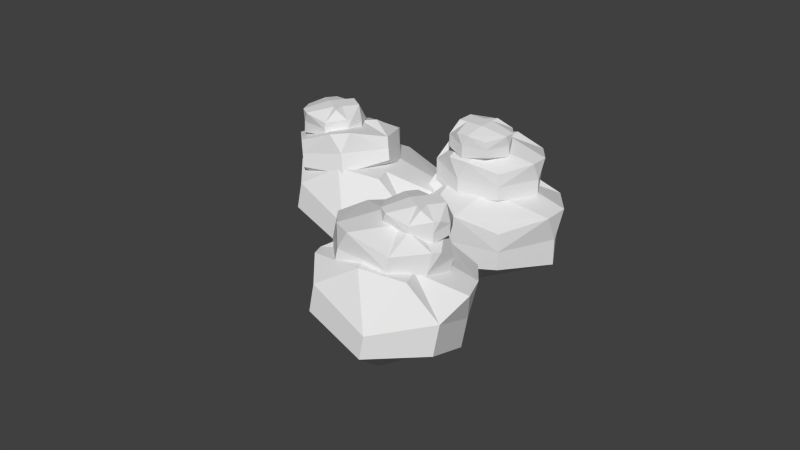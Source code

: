 # Source: OreRocks.blend  (saved by Blender 2.79.0; exported with 4.5.12 LTS)
import bpy
from mathutils import Matrix  # noqa: F401  (used for matrix-valued properties, if any)

bpy.ops.wm.read_factory_settings(use_empty=True)
scene = bpy.context.scene
scene.name = 'Scene'

# ---- collections
col_collection_1 = bpy.data.collections.new('Collection 1'); scene.collection.children.link(col_collection_1)

# ---- world
world_world = bpy.data.worlds.new('World'); scene.world = world_world
world_world.color = (0.05088, 0.05088, 0.05088)
world_world.use_sun_shadow = False
world_world.sun_shadow_jitter_overblur = 0.0
world_world.cycles.sampling_method = 'NONE'
world_world.cycles.sample_map_resolution = 256

# ---- meshes
me_cube_007 = bpy.data.meshes.new('Cube.007')
me_cube_007.from_pydata([(-0.14, -0.1697, -0.04537), (-0.14, -0.1697, 0.04934), (-0.1203, 0.1768, -0.03998), (-0.1203, 0.1768, 0.04148), (0.1876, -0.1805, -0.04506), (0.1876, -0.1805, 0.07129), (0.1615, 0.1861, -0.03972), (0.1615, 0.1861, 0.06036), (-0.2088, 0.0, -0.07608), (-0.14, -0.1697, 0.001988), (-0.13, 0.0, 0.13), (-0.1203, 0.1768, 0.0007476), (0.004091, 0.2135, -0.0721), (0.004091, 0.2135, 0.08278), (0.1615, 0.1861, 0.01032), (0.2642, 0.0, -0.07564), (0.2642, 0.0, 0.09237), (0.1876, -0.1805, 0.01311), (0.004645, -0.2124, -0.08271), (0.004645, -0.2124, 0.09735), (0.0, 0.0, 0.13), (0.0, 0.0, -0.2177), (0.004645, -0.2124, 0.007323), (0.2642, 0.0, 0.008363), (0.004091, 0.2135, 0.005336), (-0.2088, 0.0, -0.007703), (-0.13, 0.065, 0.13), (0.065, 0.13, 0.13), (0.2642, -0.042, 0.09237), (-0.04037, -0.2124, 0.09735), (-0.13, -0.065, 0.13), (-0.03463, 0.2135, 0.08278), (0.2642, 0.042, 0.09237), (0.04966, -0.2124, 0.09735), (0.0, -0.065, 0.13), (0.0, 0.065, 0.13), (0.065, 0.0, 0.13), (-0.065, 0.0, 0.13), (-0.065, 0.065, 0.13), (0.065, 0.065, 0.13), (0.065, -0.065, 0.13), (-0.065, -0.065, 0.13), (0.1506, -0.03759, 0.2085), (0.1481, -0.03328, 0.2471), (0.03162, -0.1165, 0.2117), (0.02943, -0.1128, 0.2449), (0.07373, 0.07193, 0.1913), (0.07061, 0.07723, 0.2388), (-0.04067, -0.02689, 0.197), (-0.04335, -0.02233, 0.2379), (0.1125, -0.1034, 0.2005), (0.1494, -0.03543, 0.2278), (0.08762, -0.06826, 0.2805), (0.03052, -0.1146, 0.2283), (-0.01016, -0.08646, 0.1922), (-0.01432, -0.07941, 0.2554), (-0.04201, -0.02461, 0.2174), (-0.00368, 0.05093, 0.1759), (-0.008193, 0.05858, 0.2444), (0.07217, 0.07458, 0.215), (0.1302, 0.01841, 0.1854), (0.1253, 0.02661, 0.2589), (0.05569, -0.02586, 0.2737), (0.06503, -0.0417, 0.1318), (0.1278, 0.02251, 0.2221), (-0.005937, 0.05476, 0.2101), (-0.01224, -0.08293, 0.2238), (0.1107, -0.1002, 0.2284), (0.06622, -0.08431, 0.2809), (-0.003068, -0.03678, 0.271), (0.005633, 0.06896, 0.2442), (0.1364, 0.01193, 0.2612), (0.109, -0.0522, 0.2801), (-0.00481, -0.09203, 0.2575), (-0.02202, 0.04821, 0.2447), (0.1143, 0.04129, 0.2565), (0.07709, -0.00981, 0.2733), (0.03429, -0.04192, 0.2741), (0.03973, -0.004669, 0.2703), (0.07165, -0.04706, 0.2771), (0.05026, -0.06311, 0.2775), (0.01833, -0.02072, 0.2706), (0.06112, 0.01138, 0.2699), (0.09305, -0.03101, 0.2767), (0.6505, 0.3864, 0.2108), (0.6479, 0.3907, 0.2495), (0.5315, 0.3075, 0.214), (0.5293, 0.3112, 0.2473), (0.5736, 0.4959, 0.1937), (0.5704, 0.5012, 0.2412), (0.4592, 0.3971, 0.1994), (0.4565, 0.4017, 0.2402), (0.6124, 0.3207, 0.2029), (0.6492, 0.3886, 0.2301), (0.5875, 0.3558, 0.2829), (0.5304, 0.3094, 0.2306), (0.4897, 0.3376, 0.1946), (0.4855, 0.3446, 0.2578), (0.4578, 0.3994, 0.2198), (0.4962, 0.4749, 0.1782), (0.4916, 0.4826, 0.2468), (0.572, 0.4986, 0.2174), (0.63, 0.4424, 0.1877), (0.6252, 0.4506, 0.2612), (0.5555, 0.3981, 0.276), (0.5649, 0.3823, 0.1341), (0.6276, 0.4465, 0.2245), (0.4939, 0.4788, 0.2125), (0.4876, 0.3411, 0.2262), (0.6105, 0.3238, 0.2308), (0.5661, 0.3397, 0.2833), (0.4968, 0.3872, 0.2734), (0.5055, 0.493, 0.2465), (0.6362, 0.4359, 0.2636), (0.6089, 0.3718, 0.2825), (0.495, 0.332, 0.2598), (0.4778, 0.4722, 0.247), (0.6141, 0.4653, 0.2589), (0.5769, 0.4142, 0.2757), (0.5341, 0.3821, 0.2764), (0.5396, 0.4193, 0.2726), (0.5715, 0.377, 0.2795), (0.5501, 0.3609, 0.2798), (0.5182, 0.4033, 0.273), (0.561, 0.4354, 0.2722), (0.5929, 0.393, 0.2791), (0.2087, 0.02921, 0.08301), (0.2125, 0.02828, 0.1502), (0.02829, -0.1383, 0.09453), (0.03149, -0.1391, 0.1523), (0.04694, 0.1962, 0.09453), (0.05152, 0.195, 0.177), (-0.12, -0.00415, 0.1048), (-0.1161, -0.005136, 0.1758), (0.1591, -0.09117, 0.06225), (0.2106, 0.02874, 0.1166), (0.127, -0.05434, 0.2111), (0.02989, -0.1387, 0.1234), (-0.05452, -0.09541, 0.07688), (-0.04842, -0.09693, 0.1867), (-0.1181, -0.004643, 0.1403), (-0.08223, 0.142, 0.0792), (-0.07562, 0.1403, 0.1983), (0.04923, 0.1956, 0.1358), (0.1545, 0.1227, 0.06076), (0.1616, 0.1209, 0.1884), (0.06066, 0.009719, 0.2157), (0.04697, 0.01314, -0.03081), (0.158, 0.1218, 0.1246), (-0.07892, 0.1411, 0.1388), (-0.05147, -0.09617, 0.1318), (0.1618, -0.09184, 0.1107), (0.09496, -0.08757, 0.2124), (-0.03652, -0.02471, 0.2206), (-0.05493, 0.1618, 0.1975), (0.1845, 0.09871, 0.1868), (0.159, -0.02111, 0.2098), (-0.02867, -0.116, 0.1853), (-0.0963, 0.1188, 0.1992), (0.1386, 0.1431, 0.19), (0.09267, 0.04295, 0.2144), (0.02865, -0.02351, 0.217), (0.0275, 0.04175, 0.218), (0.09381, -0.02231, 0.2134), (0.0618, -0.05554, 0.2147), (-0.004512, 0.008521, 0.2193), (0.05951, 0.07498, 0.2167), (0.1258, 0.01092, 0.2121), (0.6632, 0.464, 0.02943), (0.6779, 0.4849, 0.09164), (0.6992, 0.2316, 0.103), (0.7119, 0.2496, 0.1566), (0.4394, 0.4426, 0.08983), (0.4575, 0.4683, 0.1663), (0.5093, 0.2007, 0.1586), (0.5249, 0.2228, 0.2243), (0.7289, 0.3497, 0.02866), (0.6705, 0.4745, 0.06054), (0.7074, 0.3882, 0.179), (0.7055, 0.2406, 0.1298), (0.6149, 0.189, 0.1126), (0.639, 0.2232, 0.2144), (0.5171, 0.2117, 0.1914), (0.4079, 0.3083, 0.1189), (0.4341, 0.3454, 0.2292), (0.4484, 0.4554, 0.128), (0.5532, 0.4717, 0.02422), (0.5812, 0.5114, 0.1425), (0.6192, 0.3768, 0.2037), (0.5652, 0.3002, -0.02468), (0.5672, 0.4915, 0.08336), (0.421, 0.3268, 0.174), (0.627, 0.2061, 0.1635), (0.7395, 0.3648, 0.07358), (0.7165, 0.3447, 0.1915), (0.5933, 0.2841, 0.241), (0.4282, 0.3735, 0.2212), (0.6118, 0.5153, 0.1339), (0.6983, 0.4318, 0.1666), (0.6653, 0.2266, 0.207), (0.4399, 0.3172, 0.2373), (0.5507, 0.5074, 0.1511), (0.6101, 0.4203, 0.1913), (0.6283, 0.3333, 0.2162), (0.5751, 0.3711, 0.2161), (0.6633, 0.3825, 0.1914), (0.6724, 0.339, 0.2038), (0.5842, 0.3276, 0.2285), (0.566, 0.4146, 0.2036), (0.6542, 0.4261, 0.1789), (0.4061, 0.09285, -0.04482), (0.4061, 0.09285, 0.04989), (0.4258, 0.4393, -0.03943), (0.4258, 0.4393, 0.04203), (0.7337, 0.08203, -0.04451), (0.7337, 0.08203, 0.07184), (0.7076, 0.4486, -0.03917), (0.7076, 0.4486, 0.06091), (0.3373, 0.2625, -0.07553), (0.4061, 0.09285, 0.002538), (0.4161, 0.2625, 0.1306), (0.4258, 0.4393, 0.001298), (0.5502, 0.476, -0.07155), (0.5502, 0.476, 0.08333), (0.7076, 0.4486, 0.01087), (0.8103, 0.2625, -0.07509), (0.8103, 0.2625, 0.09292), (0.7337, 0.08203, 0.01366), (0.5507, 0.05017, -0.08216), (0.5507, 0.05017, 0.0979), (0.5461, 0.2625, 0.1306), (0.5461, 0.2625, -0.2171), (0.5507, 0.05017, 0.007873), (0.8103, 0.2625, 0.008913), (0.5502, 0.476, 0.005886), (0.3373, 0.2625, -0.007153), (0.4161, 0.3275, 0.1306), (0.6111, 0.3925, 0.1306), (0.8103, 0.2205, 0.09292), (0.5057, 0.05017, 0.0979), (0.4161, 0.1975, 0.1306), (0.5115, 0.476, 0.08333), (0.8103, 0.3045, 0.09292), (0.5958, 0.05017, 0.0979), (0.5461, 0.1975, 0.1306), (0.5461, 0.3275, 0.1306), (0.6111, 0.2625, 0.1306), (0.4811, 0.2625, 0.1306), (0.4811, 0.3275, 0.1306), (0.6111, 0.3275, 0.1306), (0.6111, 0.1975, 0.1306), (0.4811, 0.1975, 0.1306), (0.4907, 0.08599, -0.05498), (0.4847, 0.1003, 0.03844), (0.8038, -0.05595, -0.007679), (0.7987, -0.04363, 0.07268), (0.3587, -0.2117, -0.01752), (0.3514, -0.1941, 0.09726), (0.7076, -0.3187, 0.02668), (0.7012, -0.3036, 0.1254), (0.6754, 0.0837, -0.07391), (0.4877, 0.09315, -0.008269), (0.633, 0.04226, 0.1386), (0.8013, -0.04979, 0.0325), (0.7936, -0.1886, -0.02058), (0.7838, -0.1651, 0.1322), (0.7044, -0.3112, 0.07604), (0.4993, -0.3518, -0.01802), (0.4887, -0.3264, 0.1477), (0.355, -0.2029, 0.03987), (0.3997, -0.03746, -0.07976), (0.3883, -0.01024, 0.09787), (0.5846, -0.07743, 0.1539), (0.6066, -0.13, -0.1891), (0.394, -0.02385, 0.009058), (0.494, -0.3391, 0.06484), (0.7887, -0.1768, 0.05582), (0.6711, 0.09404, -0.006461), (0.6932, 0.01888, 0.1461), (0.6808, -0.184, 0.1764), (0.4498, -0.3113, 0.1429), (0.4051, 0.0312, 0.09259), (0.5728, 0.06565, 0.1312), (0.7982, -0.1295, 0.1277), (0.5275, -0.3415, 0.1525), (0.3716, -0.05169, 0.1031), (0.5244, -0.05404, 0.1464), (0.6448, -0.1008, 0.1613), (0.5604, -0.1373, 0.1615), (0.6088, -0.01758, 0.1462), (0.669, -0.04097, 0.1537), (0.6206, -0.1607, 0.1689), (0.5002, -0.1139, 0.154), (0.5486, 0.005802, 0.1388), (0.551, 0.05626, 0.1243), (0.5468, 0.06643, 0.1907), (0.7734, -0.04453, 0.1579), (0.7698, -0.03579, 0.215), (0.4573, -0.1552, 0.1509), (0.4521, -0.1427, 0.2325), (0.705, -0.2311, 0.1823), (0.7005, -0.2204, 0.2524), (0.6822, 0.05464, 0.1109), (0.5489, 0.06135, 0.1575), (0.6521, 0.02521, 0.2618), (0.7716, -0.04016, 0.1865), (0.7661, -0.1387, 0.1488), (0.7592, -0.1221, 0.2573), (0.7028, -0.2258, 0.2174), (0.5571, -0.2546, 0.1506), (0.5496, -0.2366, 0.2683), (0.4547, -0.1489, 0.1917), (0.4864, -0.03141, 0.1068), (0.4783, -0.01208, 0.2329), (0.6177, -0.05979, 0.2727), (0.6334, -0.09712, 0.02907), (0.4824, -0.02174, 0.1698), (0.5534, -0.2456, 0.2094), (0.7626, -0.1304, 0.203), (0.6791, 0.06198, 0.1588), (0.6948, 0.008604, 0.2671), (0.686, -0.1355, 0.2886), (0.522, -0.2259, 0.2649), (0.4902, 0.01736, 0.2291), (0.6094, 0.04182, 0.2565), (0.7694, -0.09676, 0.2541), (0.5772, -0.2473, 0.2717), (0.4664, -0.04151, 0.2366), (0.575, -0.04318, 0.2674), (0.6605, -0.0764, 0.2779), (0.6006, -0.1023, 0.2781), (0.6349, -0.01729, 0.2672), (0.6777, -0.0339, 0.2725), (0.6433, -0.1189, 0.2834), (0.5578, -0.08568, 0.2728), (0.5922, -0.0006825, 0.262), (0.5238, 0.03163, 0.2487), (0.5213, 0.03753, 0.2871), (0.6527, -0.02679, 0.2681), (0.6506, -0.02172, 0.3012), (0.4695, -0.0909, 0.2641), (0.4665, -0.08366, 0.3113), (0.6131, -0.1349, 0.2823), (0.6105, -0.1287, 0.3229), (0.5998, 0.03069, 0.2409), (0.5226, 0.03458, 0.2679), (0.5824, 0.01363, 0.3283), (0.6516, -0.02425, 0.2847), (0.6485, -0.08137, 0.2628), (0.6444, -0.07173, 0.3257), (0.6118, -0.1318, 0.3026), (0.5273, -0.1486, 0.2639), (0.523, -0.1381, 0.3321), (0.468, -0.08728, 0.2877), (0.4864, -0.01918, 0.2385), (0.4817, -0.007976, 0.3116), (0.5625, -0.03563, 0.3346), (0.5715, -0.05727, 0.1934), (0.484, -0.01358, 0.275), (0.5252, -0.1433, 0.298), (0.6464, -0.07655, 0.2943), (0.598, 0.03494, 0.2686), (0.6072, 0.00401, 0.3314), (0.6021, -0.07951, 0.3439), (0.507, -0.1319, 0.3301), (0.4886, 0.009083, 0.3094), (0.5576, 0.02326, 0.3253), (0.6504, -0.05706, 0.3238), (0.539, -0.1443, 0.3341), (0.4748, -0.02503, 0.3137), (0.5377, -0.026, 0.3316), (0.5872, -0.04525, 0.3377), (0.5525, -0.06026, 0.3378), (0.5724, -0.011, 0.3315), (0.5972, -0.02062, 0.3345), (0.5773, -0.06989, 0.3408), (0.5277, -0.05064, 0.3347), (0.5476, -0.001372, 0.3284)], [], [(13, 27, 7), (21, 15, 4, 18), (41, 30, 1, 29), (40, 34, 19, 33), (39, 35, 20, 36), (38, 26, 10, 37), (8, 21, 18, 0), (2, 12, 21, 8), (12, 6, 15, 21), (18, 22, 9, 0), (4, 17, 22, 18), (33, 19, 22), (15, 23, 17, 4), (6, 14, 23, 15), (32, 16, 23), (12, 24, 14, 6), (2, 11, 24, 12), (31, 13, 24), (8, 25, 11, 2), (0, 9, 25, 8), (30, 10, 25), (35, 38, 37, 20), (13, 31, 38, 35), (31, 3, 26, 38), (32, 39, 36, 16), (7, 27, 39, 32), (27, 13, 35, 39), (28, 40, 33, 5), (16, 36, 40, 28), (36, 20, 34, 40), (34, 41, 29, 19), (20, 37, 41, 34), (37, 10, 30, 41), (55, 69, 49), (63, 57, 46, 60), (83, 72, 43, 71), (82, 76, 61, 75), (81, 77, 62, 78), (80, 68, 52, 79), (50, 63, 60, 42), (44, 54, 63, 50), (54, 48, 57, 63), (60, 64, 51, 42), (46, 59, 64, 60), (75, 61, 64), (57, 65, 59, 46), (48, 56, 65, 57), (74, 58, 65), (54, 66, 56, 48), (44, 53, 66, 54), (73, 55, 66), (50, 67, 53, 44), (42, 51, 67, 50), (72, 52, 67), (77, 80, 79, 62), (55, 73, 80, 77), (73, 45, 68, 80), (74, 81, 78, 58), (49, 69, 81, 74), (69, 55, 77, 81), (70, 82, 75, 47), (58, 78, 82, 70), (78, 62, 76, 82), (76, 83, 71, 61), (62, 79, 83, 76), (79, 52, 72, 83), (97, 111, 91), (105, 99, 88, 102), (125, 114, 85, 113), (124, 118, 103, 117), (123, 119, 104, 120), (122, 110, 94, 121), (92, 105, 102, 84), (86, 96, 105, 92), (96, 90, 99, 105), (102, 106, 93, 84), (88, 101, 106, 102), (117, 103, 106), (99, 107, 101, 88), (90, 98, 107, 99), (116, 100, 107), (96, 108, 98, 90), (86, 95, 108, 96), (115, 97, 108), (92, 109, 95, 86), (84, 93, 109, 92), (114, 94, 109), (119, 122, 121, 104), (97, 115, 122, 119), (115, 87, 110, 122), (116, 123, 120, 100), (91, 111, 123, 116), (111, 97, 119, 123), (112, 124, 117, 89), (100, 120, 124, 112), (120, 104, 118, 124), (118, 125, 113, 103), (104, 121, 125, 118), (121, 94, 114, 125), (139, 153, 133), (147, 141, 130, 144), (167, 156, 127, 155), (166, 160, 145, 159), (165, 161, 146, 162), (164, 152, 136, 163), (134, 147, 144, 126), (128, 138, 147, 134), (138, 132, 141, 147), (144, 148, 135, 126), (130, 143, 148, 144), (159, 145, 148), (141, 149, 143, 130), (132, 140, 149, 141), (158, 142, 149), (138, 150, 140, 132), (128, 137, 150, 138), (157, 139, 150), (134, 151, 137, 128), (126, 135, 151, 134), (156, 136, 151), (161, 164, 163, 146), (139, 157, 164, 161), (157, 129, 152, 164), (158, 165, 162, 142), (133, 153, 165, 158), (153, 139, 161, 165), (154, 166, 159, 131), (142, 162, 166, 154), (162, 146, 160, 166), (160, 167, 155, 145), (146, 163, 167, 160), (163, 136, 156, 167), (181, 195, 175), (189, 183, 172, 186), (209, 198, 169, 197), (208, 202, 187, 201), (207, 203, 188, 204), (206, 194, 178, 205), (176, 189, 186, 168), (170, 180, 189, 176), (180, 174, 183, 189), (186, 190, 177, 168), (172, 185, 190, 186), (201, 187, 190), (183, 191, 185, 172), (174, 182, 191, 183), (200, 184, 191), (180, 192, 182, 174), (170, 179, 192, 180), (199, 181, 192), (176, 193, 179, 170), (168, 177, 193, 176), (198, 178, 193), (203, 206, 205, 188), (181, 199, 206, 203), (199, 171, 194, 206), (200, 207, 204, 184), (175, 195, 207, 200), (195, 181, 203, 207), (196, 208, 201, 173), (184, 204, 208, 196), (204, 188, 202, 208), (202, 209, 197, 187), (188, 205, 209, 202), (205, 178, 198, 209), (223, 237, 217), (231, 225, 214, 228), (251, 240, 211, 239), (250, 244, 229, 243), (249, 245, 230, 246), (248, 236, 220, 247), (218, 231, 228, 210), (212, 222, 231, 218), (222, 216, 225, 231), (228, 232, 219, 210), (214, 227, 232, 228), (243, 229, 232), (225, 233, 227, 214), (216, 224, 233, 225), (242, 226, 233), (222, 234, 224, 216), (212, 221, 234, 222), (241, 223, 234), (218, 235, 221, 212), (210, 219, 235, 218), (240, 220, 235), (245, 248, 247, 230), (223, 241, 248, 245), (241, 213, 236, 248), (242, 249, 246, 226), (217, 237, 249, 242), (237, 223, 245, 249), (238, 250, 243, 215), (226, 246, 250, 238), (246, 230, 244, 250), (244, 251, 239, 229), (230, 247, 251, 244), (247, 220, 240, 251), (265, 279, 259), (273, 267, 256, 270), (293, 282, 253, 281), (292, 286, 271, 285), (291, 287, 272, 288), (290, 278, 262, 289), (260, 273, 270, 252), (254, 264, 273, 260), (264, 258, 267, 273), (270, 274, 261, 252), (256, 269, 274, 270), (285, 271, 274), (267, 275, 269, 256), (258, 266, 275, 267), (284, 268, 275), (264, 276, 266, 258), (254, 263, 276, 264), (283, 265, 276), (260, 277, 263, 254), (252, 261, 277, 260), (282, 262, 277), (287, 290, 289, 272), (265, 283, 290, 287), (283, 255, 278, 290), (284, 291, 288, 268), (259, 279, 291, 284), (279, 265, 287, 291), (280, 292, 285, 257), (268, 288, 292, 280), (288, 272, 286, 292), (286, 293, 281, 271), (272, 289, 293, 286), (289, 262, 282, 293), (307, 321, 301), (315, 309, 298, 312), (335, 324, 295, 323), (334, 328, 313, 327), (333, 329, 314, 330), (332, 320, 304, 331), (302, 315, 312, 294), (296, 306, 315, 302), (306, 300, 309, 315), (312, 316, 303, 294), (298, 311, 316, 312), (327, 313, 316), (309, 317, 311, 298), (300, 308, 317, 309), (326, 310, 317), (306, 318, 308, 300), (296, 305, 318, 306), (325, 307, 318), (302, 319, 305, 296), (294, 303, 319, 302), (324, 304, 319), (329, 332, 331, 314), (307, 325, 332, 329), (325, 297, 320, 332), (326, 333, 330, 310), (301, 321, 333, 326), (321, 307, 329, 333), (322, 334, 327, 299), (310, 330, 334, 322), (330, 314, 328, 334), (328, 335, 323, 313), (314, 331, 335, 328), (331, 304, 324, 335), (349, 363, 343), (357, 351, 340, 354), (377, 366, 337, 365), (376, 370, 355, 369), (375, 371, 356, 372), (374, 362, 346, 373), (344, 357, 354, 336), (338, 348, 357, 344), (348, 342, 351, 357), (354, 358, 345, 336), (340, 353, 358, 354), (369, 355, 358), (351, 359, 353, 340), (342, 350, 359, 351), (368, 352, 359), (348, 360, 350, 342), (338, 347, 360, 348), (367, 349, 360), (344, 361, 347, 338), (336, 345, 361, 344), (366, 346, 361), (371, 374, 373, 356), (349, 367, 374, 371), (367, 339, 362, 374), (368, 375, 372, 352), (343, 363, 375, 368), (363, 349, 371, 375), (364, 376, 369, 341), (352, 372, 376, 364), (372, 356, 370, 376), (370, 377, 365, 355), (356, 373, 377, 370), (373, 346, 366, 377), (67, 68, 45, 53), (25, 10, 26), (150, 139, 133, 140), (112, 89, 101, 107), (23, 16, 28), (274, 281, 253, 261), (22, 19, 29), (101, 89, 117, 106), (56, 49, 74, 65), (129, 157, 150, 137), (253, 282, 277, 261), (193, 194, 171, 179), (67, 52, 68), (360, 349, 343, 350), (280, 257, 269, 275), (65, 58, 70), (255, 283, 276, 263), (64, 61, 71), (185, 173, 201, 190), (98, 91, 116, 107), (213, 241, 234, 221), (295, 324, 319, 303), (361, 362, 339, 347), (109, 94, 110), (143, 131, 159, 148), (322, 299, 311, 317), (107, 100, 112), (171, 199, 192, 179), (106, 103, 113), (269, 257, 285, 274), (224, 217, 242, 233), (148, 155, 127, 135), (235, 236, 213, 221), (151, 136, 152), (276, 265, 259, 266), (28, 5, 17, 23), (149, 142, 154), (232, 239, 211, 219), (148, 145, 155), (59, 47, 75, 64), (277, 278, 255, 263), (358, 365, 337, 345), (337, 366, 361, 345), (109, 110, 87, 95), (193, 178, 194), (234, 223, 217, 224), (154, 131, 143, 149), (191, 184, 196), (339, 367, 360, 347), (190, 187, 197), (17, 5, 33, 22), (14, 7, 32, 23), (316, 323, 295, 303), (211, 240, 235, 219), (25, 26, 3, 11), (235, 220, 236), (24, 13, 7, 14), (196, 173, 185, 191), (233, 226, 238), (3, 31, 24, 11), (232, 229, 239), (353, 341, 369, 358), (350, 343, 368, 359), (87, 115, 108, 95), (43, 72, 67, 51), (319, 320, 297, 305), (277, 262, 278), (318, 307, 301, 308), (238, 215, 227, 233), (275, 268, 280), (190, 197, 169, 177), (274, 271, 281), (227, 215, 243, 232), (140, 133, 158, 149), (297, 325, 318, 305), (127, 156, 151, 135), (151, 152, 129, 137), (319, 304, 320), (66, 55, 49, 56), (364, 341, 353, 359), (317, 310, 322), (45, 73, 66, 53), (316, 313, 323), (106, 113, 85, 93), (182, 175, 200, 191), (70, 47, 59, 65), (1, 30, 25, 9), (169, 198, 193, 177), (361, 346, 362), (108, 97, 91, 98), (308, 301, 326, 317), (359, 352, 364), (22, 29, 1, 9), (358, 355, 365), (311, 299, 327, 316), (266, 259, 284, 275), (64, 71, 43, 51), (85, 114, 109, 93), (192, 181, 175, 182)])
me_cube_007.use_remesh_preserve_volume = False
me_cube_007.use_remesh_preserve_attributes = False
me_cube_007.use_mirror_vertex_groups = False
me_cube_007.update()

# ---- objects
ob_cube_006 = bpy.data.objects.new('Cube.006', me_cube_007)

# ---- transforms, parenting, visibility, modifiers, constraints
ob_cube_006.location = (0.4252, -0.4313, -0.0003198)
ob_cube_006.rotation_euler = (0.1521, 0.06335, 1.953)
ob_cube_006.scale = (1.277, 1.277, 1.277)
ob_cube_006.lineart.crease_threshold = 0.0

# ---- collection membership
col_collection_1.objects.link(ob_cube_006)

# ---- scene / render settings (as saved in the file)
scene.frame_start = 1; scene.frame_end = 250; scene.frame_set(1)
scene.render.engine = 'BLENDER_EEVEE_NEXT'
scene.render.resolution_percentage = 50
scene.render.dither_intensity = 0.0
scene.cycles.use_denoising = False
scene.cycles.samples = 10
scene.cycles.sampling_pattern = 'TABULATED_SOBOL'
scene.cycles.light_sampling_threshold = 0.0
scene.cycles.use_adaptive_sampling = False
scene.cycles.use_light_tree = False
scene.cycles.blur_glossy = 0.0
scene.cycles.pixel_filter_type = 'GAUSSIAN'
scene.cycles.sample_clamp_indirect = 0.0
scene.view_settings.view_transform = 'Standard'
bpy.context.view_layer.update()

# ---- added for rendering (the .blend has no active camera and no usable light): camera, sun
cam_auto = bpy.data.cameras.new('AutoCamera')
cam_auto.lens = 50.0
cam_auto.sensor_width = 36.0
cam_auto.clip_end = 1000.0
ob_auto_camera = bpy.data.objects.new('AutoCamera', cam_auto)
scene.collection.objects.link(ob_auto_camera)
ob_auto_camera.location = (2.51386, -2.88599, 1.92528)
ob_auto_camera.rotation_euler = (1.09748, -7.21219e-08, 0.694738)
scene.camera = ob_auto_camera
light_auto_sun = bpy.data.lights.new('AutoSun', 'SUN')
light_auto_sun.energy = 3.0
light_auto_sun.angle = 0.0523599
ob_auto_sun = bpy.data.objects.new('AutoSun', light_auto_sun)
scene.collection.objects.link(ob_auto_sun)
ob_auto_sun.rotation_euler = (0.872665, 0.174533, 0.523599)
bpy.context.view_layer.update()
